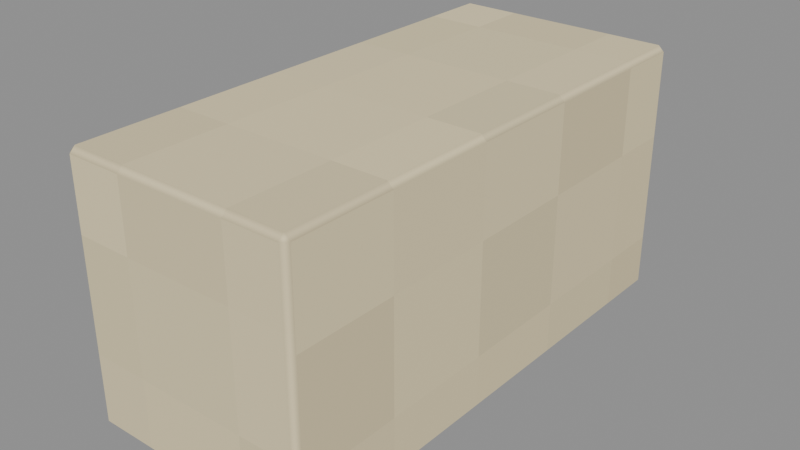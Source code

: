 # Source: Paper-wrap.blend  (saved by Blender 4.3.34; exported with 4.5.12 LTS)
import bpy
from mathutils import Matrix  # noqa: F401  (used for matrix-valued properties, if any)

bpy.ops.wm.read_factory_settings(use_empty=True)
scene = bpy.context.scene
scene.name = 'Isolated part'

# ---- collections
col_part_paper_wrap = bpy.data.collections.new('Part.Paper-wrap'); scene.collection.children.link(col_part_paper_wrap)

# ---- images (referenced by path relative to the original .blend; pixels are not part of the script)
import os
ASSET_DIR = os.environ.get("B2B_ASSET_DIR", "")  # directory of the original .blend (textures are referenced by path, not embedded)
HERE = os.path.dirname(os.path.abspath(__file__))  # packed textures are extracted next to this script under _unpacked/

def load_image(name, relpath, width, height, colorspace="sRGB"):
    """Load a texture the original file referenced (path relative to the .blend, or extracted next to this script)."""
    p = next((c for c in (os.path.join(HERE, relpath), os.path.join(ASSET_DIR, relpath)) if relpath and os.path.exists(c)), "")
    if p:
        img = bpy.data.images.load(p, check_existing=True)
        img.name = name
    else:  # same state as the original file: an image datablock whose file is absent (Cycles renders it pink)
        img = bpy.data.images.new(name, width, height)
        img.source = "FILE"
        img.filepath = "//" + (relpath or name)
    img.colorspace_settings.name = colorspace
    return img
img_minecraft___ivory_paper = load_image('Minecraft • Ivory paper', '_unpacked/Ivory_paper.cc0cce00.png', 32, 32, 'sRGB')

# ---- materials (node trees are filled in below, after node groups)
mat_minecraft___ivory_paper = bpy.data.materials.new('Minecraft / Ivory paper')
mat_minecraft___ivory_paper.diffuse_color = (0.8863, 0.8275, 0.6667, 1.0)

# ---- material node trees
mat_minecraft___ivory_paper.use_nodes = True; mat_minecraft___ivory_paper.node_tree.nodes.clear()
_N = mat_minecraft___ivory_paper.node_tree.nodes; _L = mat_minecraft___ivory_paper.node_tree.links
n0 = _N.new('ShaderNodeBsdfPrincipled'); n0.name = 'Principled BSDF'; n0.location = (10, 300)
n0.inputs[2].default_value = 0.85
n1 = _N.new('ShaderNodeOutputMaterial'); n1.name = 'Material Output'; n1.location = (300, 300)
n2 = _N.new('ShaderNodeTexImage'); n2.name = 'Image Texture'; n2.location = (-580, 280)
n2.image = img_minecraft___ivory_paper
n2.interpolation = 'Closest'
_L.new(n0.outputs[0], n1.inputs[0])
_L.new(n2.outputs[0], n0.inputs[0])
n1.is_active_output = True

# ---- meshes
me_wrappedsoap_paper_wrap_001 = bpy.data.meshes.new('WrappedSoap.Paper-wrap.001')
me_wrappedsoap_paper_wrap_001.from_pydata([(-0.041, -0.0895, 0.0), (0.041, -0.0895, 0.0), (0.041, 0.0895, 0.0), (-0.041, 0.0895, 0.0), (-0.041, -0.0895, 0.091), (0.041, -0.0895, 0.091), (0.041, 0.0895, 0.091), (-0.041, 0.0895, 0.091)], [], [(0, 3, 2, 1), (4, 5, 6, 7), (0, 1, 5, 4), (1, 2, 6, 5), (2, 3, 7, 6), (3, 0, 4, 7)])
_uv = me_wrappedsoap_paper_wrap_001.uv_layers.new(name='UV0.Surface')
_uv.uv.foreach_set('vector', [0.876, -0.01764, 1.019, -0.01764, 1.019, 0.04796, 0.876, 0.04796, 0.876, -0.01764, 0.876, 0.04796, 1.019, 0.04796, 1.019, -0.01764, 0.948, -0.01764, 0.948, 0.04796, 1.021, 0.04796, 1.021, -0.01764, 0.876, 0.01556, 1.019, 0.01556, 1.019, 0.08836, 0.876, 0.08836, 0.948, 0.04796, 0.948, -0.01764, 1.021, -0.01764, 1.021, 0.04796, 1.019, 0.01556, 0.876, 0.01556, 0.876, 0.08836, 1.019, 0.08836])
_uv.active_render = True
_uv = me_wrappedsoap_paper_wrap_001.uv_layers.new(name='UV1.Paint')
_uv.uv.foreach_set('vector', [0.5078, 0.6066, 0.5078, 0.9857, 0.3544, 0.9857, 0.3544, 0.6066, 0.5148, 0.6066, 0.6682, 0.6066, 0.6682, 0.9857, 0.5148, 0.9857, 0.8286, 0.7994, 0.6752, 0.7994, 0.6752, 0.6066, 0.8286, 0.6066, 0.1702, 0.6066, 0.1702, 0.9857, 0.0, 0.9857, 2.532e-08, 0.6066, 0.8286, 1.0, 0.6752, 1.0, 0.6752, 0.8073, 0.8286, 0.8073, 0.3474, 0.6066, 0.3474, 0.9857, 0.1772, 0.9857, 0.1772, 0.6066])
me_wrappedsoap_paper_wrap_001.materials.append(mat_minecraft___ivory_paper)
me_wrappedsoap_paper_wrap_001.update()

# ---- objects
ob_paper_wrap = bpy.data.objects.new('Paper-wrap', me_wrappedsoap_paper_wrap_001)

# ---- transforms, parenting, visibility, modifiers, constraints
ob_paper_wrap.location = (0.0, 0.0, 0.0)
_m = ob_paper_wrap.modifiers.new('Hand-finished edges', 'BEVEL')
_m.width = 0.002
_m.width_pct = 0.002
_m.harden_normals = True

# ---- collection membership
col_part_paper_wrap.objects.link(ob_paper_wrap)

# ---- scene / render settings (as saved in the file)
scene.frame_start = 1; scene.frame_end = 250; scene.frame_set(1)
scene.render.engine = 'BLENDER_EEVEE_NEXT'
scene.render.image_settings.exr_codec = 'NONE'
scene.render.simplify_subdivision_render = 0
scene.render.simplify_child_particles_render = 0.0
scene.eevee.use_volume_custom_range = False
scene.eevee.use_fast_gi = False
scene.eevee.use_shadows = False
scene.view_settings.white_balance_temperature = 0.0
scene.view_settings.white_balance_tint = 0.0
scene.view_settings.white_balance_whitepoint = (2.97, 0.5193, -0.0414)
bpy.context.view_layer.update()

# ---- added for rendering (the .blend has no active camera and no usable light): camera, sun + grey world if the file has none
cam_auto = bpy.data.cameras.new('AutoCamera')
cam_auto.lens = 50.0
cam_auto.sensor_width = 36.0
cam_auto.clip_end = 1000.0
ob_auto_camera = bpy.data.objects.new('AutoCamera', cam_auto)
scene.collection.objects.link(ob_auto_camera)
ob_auto_camera.location = (0.200682, -0.240818, 0.206046)
ob_auto_camera.rotation_euler = (1.09748, -7.21219e-08, 0.694738)
scene.camera = ob_auto_camera
light_auto_sun = bpy.data.lights.new('AutoSun', 'SUN')
light_auto_sun.energy = 3.0
light_auto_sun.angle = 0.0523599
ob_auto_sun = bpy.data.objects.new('AutoSun', light_auto_sun)
scene.collection.objects.link(ob_auto_sun)
ob_auto_sun.rotation_euler = (0.872665, 0.174533, 0.523599)
if scene.world is None:
    world_auto = bpy.data.worlds.new('AutoWorld')
    world_auto.color = (0.3, 0.3, 0.3)
    scene.world = world_auto
bpy.context.view_layer.update()
